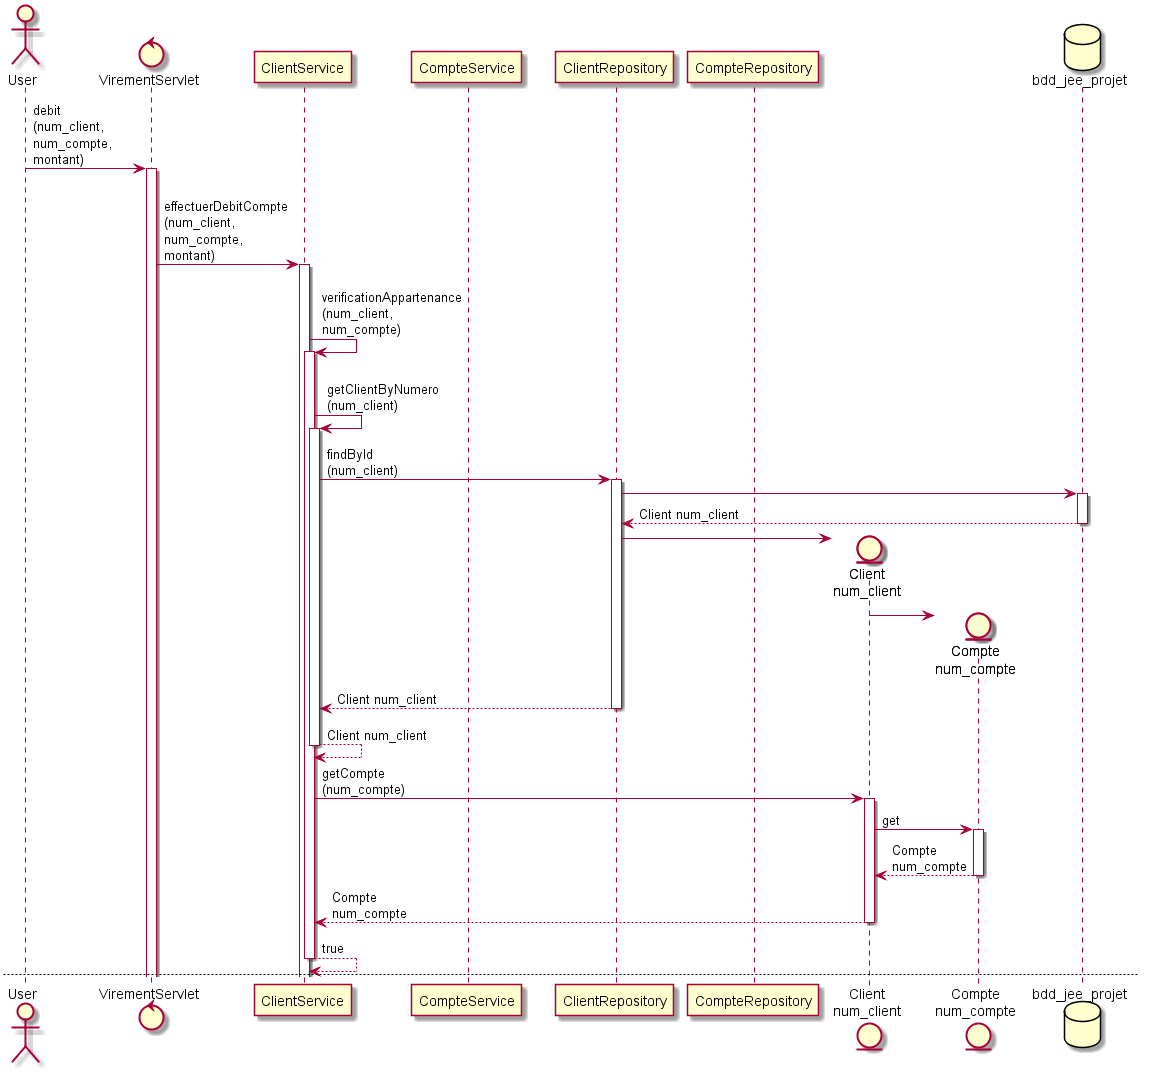

The diagram above was rendered by PlantUML. Its source (embedded in the PNG):
@startuml
skinparam maxMessageSize 100
actor User
control VirementServlet
participant ClientService
participant CompteService
participant ClientRepository
participant CompteRepository
entity Cl as "Client\nnum_client"
entity Co as "Compte\nnum_compte"
database bdd_jee_projet

User -> VirementServlet ++ : debit (num_client, num_compte, montant)
VirementServlet -> ClientService ++ : effectuerDebitCompte (num_client, num_compte, montant)
ClientService -> ClientService ++ : verificationAppartenance (num_client, num_compte)
ClientService -> ClientService ++ : getClientByNumero (num_client)
ClientService -> ClientRepository ++ : findById (num_client)
ClientRepository -> bdd_jee_projet ++
return Client num_client
ClientRepository -> Cl **
Cl -> Co **
return Client num_client
return Client num_client
ClientService -> Cl ++ : getCompte (num_compte)
Cl -> Co ++ : get
return Compte num_compte
return Compte num_compte
return true

newpage

ClientService -> CompteService ++ : effectuerDebitCompte (num_compte, montant)
CompteService -> CompteService ++ : getCompteByNumero (num_compte)
CompteService -> CompteRepository ++ : findById (num_compte)
CompteRepository -> bdd_jee_projet ++
return Compte num_compte
CompteRepository -> Co ++ : new
return Compte num_compte
return Compte num_compte
return Compte num_compte
CompteService -> Co ++ : effectuerDebit (montant)
note right of Co #pink: Déficit Impossible
Co -[#deeppink]-> VirementServlet : DeficitImpossibleException
destroy Co
destroy CompteService
destroy ClientService
VirementServlet -> VirementServlet : session.setAttribute ("erreur", "Déficit Impossible")
VirementServlet --> User : /infosCompte.jsp
deactivate VirementServlet
@enduml